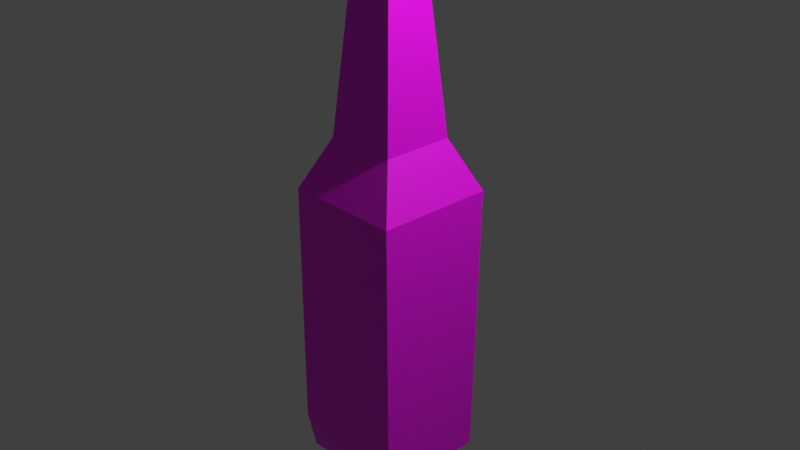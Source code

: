 # Source: beer_bottle_textured.blend  (saved by Blender 4.0.36; exported with 4.5.12 LTS)
import bpy
from mathutils import Matrix  # noqa: F401  (used for matrix-valued properties, if any)

bpy.ops.wm.read_factory_settings(use_empty=True)
scene = bpy.context.scene
scene.name = 'Scene'

# ---- collections
col_collection = bpy.data.collections.new('Collection'); scene.collection.children.link(col_collection)

# ---- images (referenced by path relative to the original .blend; pixels are not part of the script)
import os
ASSET_DIR = os.environ.get("B2B_ASSET_DIR", "")  # directory of the original .blend (textures are referenced by path, not embedded)
HERE = os.path.dirname(os.path.abspath(__file__))  # packed textures are extracted next to this script under _unpacked/

def load_image(name, relpath, width, height, colorspace="sRGB"):
    """Load a texture the original file referenced (path relative to the .blend, or extracted next to this script)."""
    p = next((c for c in (os.path.join(HERE, relpath), os.path.join(ASSET_DIR, relpath)) if relpath and os.path.exists(c)), "")
    if p:
        img = bpy.data.images.load(p, check_existing=True)
        img.name = name
    else:  # same state as the original file: an image datablock whose file is absent (Cycles renders it pink)
        img = bpy.data.images.new(name, width, height)
        img.source = "FILE"
        img.filepath = "//" + (relpath or name)
    img.colorspace_settings.name = colorspace
    return img
img_beer_bottle_green_jpg = load_image('beer bottle green.jpg', 'beer bottle green.jpg', 1024, 1024, 'sRGB')

# ---- materials (node trees are filled in below, after node groups)
mat_beer_bottle_green = bpy.data.materials.new('beer bottle green')
mat_beer_bottle_green.alpha_threshold = 0.0
mat_beer_bottle_green.use_transparent_shadow = False
mat_beer_bottle_green.roughness = 0.5
mat_beer_bottle_green.line_color = (0.0, 0.0, 0.0, 1.0)

# ---- material node trees
mat_beer_bottle_green.use_nodes = True; mat_beer_bottle_green.node_tree.nodes.clear()
_N = mat_beer_bottle_green.node_tree.nodes; _L = mat_beer_bottle_green.node_tree.links
n0 = _N.new('ShaderNodeOutputMaterial'); n0.name = 'Material Output'; n0.location = (300, 300)
n1 = _N.new('ShaderNodeBsdfPrincipled'); n1.name = 'Principled BSDF'; n1.location = (10, 300)
n1.inputs[3].default_value = 1.45
n1.inputs[27].default_value = (0.0, 0.0, 0.0, 1.0)
n2 = _N.new('ShaderNodeTexImage'); n2.name = 'Image Texture'; n2.location = (-280, 280)
n2.image = img_beer_bottle_green_jpg
_L.new(n1.outputs[0], n0.inputs[0])
_L.new(n2.outputs[0], n1.inputs[0])
n0.is_active_output = True

# ---- world
world_world = bpy.data.worlds.new('World'); scene.world = world_world
world_world.use_nodes = True; world_world.node_tree.nodes.clear()
_N = world_world.node_tree.nodes; _L = world_world.node_tree.links
n0 = _N.new('ShaderNodeOutputWorld'); n0.name = 'World Output'; n0.location = (300, 300)
n1 = _N.new('ShaderNodeBackground'); n1.name = 'Background'; n1.location = (10, 300)
n1.inputs[0].default_value = (0.05088, 0.05088, 0.05088, 1.0)
_L.new(n1.outputs[0], n0.inputs[0])
n0.is_active_output = True
world_world.color = (0.05088, 0.05088, 0.05088)
world_world.use_sun_shadow = False
world_world.sun_shadow_jitter_overblur = 0.0

# ---- cameras
cam_camera = bpy.data.cameras.new('Camera')
cam_camera.clip_end = 100.0
cam_camera.ortho_scale = 7.314

# ---- lights
light_light = bpy.data.lights.new('Light', 'POINT')
light_light.transmission_factor = 0.0
light_light.use_soft_falloff = False
light_light.energy = 1000.0
light_light.shadow_soft_size = 0.1
light_light.shadow_maximum_resolution = 0.006
light_light.use_absolute_resolution = True

# ---- meshes
me_cube = bpy.data.meshes.new('Cube')
me_cube.from_pydata([(0.3935, -0.3935, 3.197), (-0.3935, -0.3935, 3.197), (0.3935, 0.3935, 3.197), (-0.3935, 0.3935, 3.197), (0.3935, -0.3935, 3.238), (-0.3935, -0.3935, 3.238), (0.3935, 0.3935, 3.238), (-0.3935, 0.3935, 3.238), (0.3935, -0.3935, 3.238), (-0.3935, -0.3935, 3.238), (0.3935, 0.3935, 3.238), (-0.3935, 0.3935, 3.238), (0.3935, -0.3935, 3.238), (-0.3935, -0.3935, 3.238), (0.3935, 0.3935, 3.238), (-0.3935, 0.3935, 3.238), (0.3935, -0.3935, 3.238), (-0.3935, -0.3935, 3.238), (0.3935, 0.3935, 3.238), (-0.3935, 0.3935, 3.238), (0.3935, -0.3935, 3.238), (-0.3935, -0.3935, 3.238), (0.3935, 0.3935, 3.238), (-0.3935, 0.3935, 3.238), (0.9122, 1.0, 0.9122), (0.9122, 1.0, 1.088), (1.0, 0.9122, 1.088), (1.0, 0.9122, 0.9122), (0.8739, 0.9675, -1.082), (0.9122, 1.0, -0.9122), (1.0, 0.9122, -0.9122), (0.9675, 0.8739, -1.082), (1.0, -0.9122, 0.9122), (1.0, -0.9122, 1.088), (0.9122, -1.0, 1.088), (0.9122, -1.0, 0.9122), (1.0, -0.9122, -0.9122), (0.9122, -1.0, -0.9122), (0.8739, -0.9675, -1.082), (0.9675, -0.8739, -1.082), (-0.9122, 1.0, 0.9122), (-1.0, 0.9122, 0.9122), (-1.0, 0.9122, 1.088), (-0.9122, 1.0, 1.088), (-0.9675, 0.8739, -1.082), (-1.0, 0.9122, -0.9122), (-0.9122, 1.0, -0.9122), (-0.8739, 0.9675, -1.082), (-1.0, -0.9122, 0.9122), (-0.9122, -1.0, 0.9122), (-0.9122, -1.0, 1.088), (-1.0, -0.9122, 1.088), (-0.9675, -0.8739, -1.082), (-0.8739, -0.9675, -1.082), (-0.9122, -1.0, -0.9122), (-1.0, -0.9122, -0.9122), (0.9379, -0.8304, 1.354), (0.8304, -0.9379, 1.354), (0.9122, -1.0, 1.204), (1.0, -0.9122, 1.204), (0.6676, -0.56, 1.625), (0.5914, -0.5025, 1.773), (0.5025, -0.5914, 1.773), (0.56, -0.6676, 1.625), (-0.5025, -0.5914, 1.773), (-0.5914, -0.5025, 1.773), (-0.6676, -0.56, 1.625), (-0.56, -0.6676, 1.625), (-0.9379, -0.8304, 1.354), (-1.0, -0.9122, 1.204), (-0.9122, -1.0, 1.204), (-0.8304, -0.9379, 1.354), (0.8304, 0.9379, 1.354), (0.9379, 0.8304, 1.354), (1.0, 0.9122, 1.204), (0.9122, 1.0, 1.204), (0.56, 0.6676, 1.625), (0.5025, 0.5914, 1.773), (0.5914, 0.5025, 1.773), (0.6676, 0.56, 1.625), (-0.5914, 0.5025, 1.773), (-0.5025, 0.5914, 1.773), (-0.56, 0.6676, 1.625), (-0.6676, 0.56, 1.625), (-0.8304, 0.9379, 1.354), (-0.9122, 1.0, 1.204), (-1.0, 0.9122, 1.204), (-0.9379, 0.8304, 1.354), (0.2135, -0.3013, -0.8588), (0.3013, -0.2135, -0.8588), (0.2129, -0.2129, -0.9466), (-0.2135, -0.3013, -0.8588), (-0.2129, -0.2129, -0.9466), (-0.3013, -0.2135, -0.8588), (0.3013, 0.2135, -0.8588), (0.2135, 0.3013, -0.8588), (0.2129, 0.2129, -0.9466), (-0.3013, 0.2135, -0.8588), (-0.2129, 0.2129, -0.9466), (-0.2135, 0.3013, -0.8588), (0.3284, -0.2406, 3.238), (0.2406, -0.3284, 3.238), (0.3905, -0.3905, 3.238), (-0.2406, -0.3284, 3.238), (-0.3284, -0.2406, 3.238), (-0.3905, -0.3905, 3.238), (0.2406, 0.3284, 3.238), (0.3284, 0.2406, 3.238), (0.3905, 0.3905, 3.238), (-0.3284, 0.2406, 3.238), (-0.2406, 0.3284, 3.238), (-0.3905, 0.3905, 3.238), (-0.924, 0.8304, -1.191), (-0.8304, 0.924, -1.191), (-0.8037, 0.8037, -1.272), (-0.924, -0.8304, -1.191), (-0.8037, -0.8037, -1.272), (-0.8304, -0.924, -1.191), (0.8304, 0.924, -1.191), (0.924, 0.8304, -1.191), (0.8037, 0.8037, -1.272), (0.8304, -0.924, -1.191), (0.8037, -0.8037, -1.272), (0.924, -0.8304, -1.191), (0.4449, -0.4796, 2.991), (0.4796, -0.4449, 2.991), (0.4926, -0.4926, 3.012), (-0.4449, -0.4796, 2.991), (-0.4926, -0.4926, 3.012), (-0.4796, -0.4449, 2.991), (0.4796, 0.4449, 2.991), (0.4449, 0.4796, 2.991), (0.4926, 0.4926, 3.012), (-0.4796, 0.4449, 2.991), (-0.4926, 0.4926, 3.012), (-0.4449, 0.4796, 2.991), (0.2997, -0.4181, 2.992), (0.3085, -0.3974, 2.969), (0.3481, -0.3848, 2.993), (0.3974, -0.3085, 2.969), (0.4181, -0.2997, 2.992), (0.3848, -0.3481, 2.993), (0.4417, -0.4765, 2.991), (0.4105, -0.4105, 2.992), (0.4765, -0.4417, 2.991), (-0.4181, -0.2997, 2.992), (-0.3974, -0.3085, 2.969), (-0.3848, -0.3481, 2.993), (-0.3085, -0.3974, 2.969), (-0.2997, -0.4181, 2.992), (-0.3481, -0.3848, 2.993), (-0.4765, -0.4417, 2.991), (-0.4105, -0.4105, 2.992), (-0.4417, -0.4765, 2.991), (0.4181, 0.2997, 2.992), (0.3974, 0.3085, 2.969), (0.3848, 0.3481, 2.993), (0.3085, 0.3974, 2.969), (0.2997, 0.4181, 2.992), (0.3481, 0.3848, 2.993), (0.4765, 0.4417, 2.991), (0.4105, 0.4105, 2.992), (0.4417, 0.4765, 2.991), (-0.2997, 0.4181, 2.992), (-0.3085, 0.3974, 2.969), (-0.3481, 0.3848, 2.993), (-0.3974, 0.3085, 2.969), (-0.4181, 0.2997, 2.992), (-0.3848, 0.3481, 2.993), (-0.4417, 0.4765, 2.991), (-0.4105, 0.4105, 2.992), (-0.4765, 0.4417, 2.991), (0.3284, -0.2406, 3.238), (0.2406, -0.3284, 3.238), (-0.2406, -0.3284, 3.238), (-0.3284, -0.2406, 3.238), (0.2406, 0.3284, 3.238), (0.3284, 0.2406, 3.238), (-0.3284, 0.2406, 3.238), (-0.2406, 0.3284, 3.238), (0.3284, -0.2406, 3.238), (0.2406, -0.3284, 3.238), (-0.2406, -0.3284, 3.238), (-0.3284, -0.2406, 3.238), (0.2406, 0.3284, 3.238), (0.3284, 0.2406, 3.238), (-0.3284, 0.2406, 3.238), (-0.2406, 0.3284, 3.238), (0.3284, -0.2406, 3.238), (0.2406, -0.3284, 3.238), (-0.2406, -0.3284, 3.238), (-0.3284, -0.2406, 3.238), (0.2406, 0.3284, 3.238), (0.3284, 0.2406, 3.238), (-0.3284, 0.2406, 3.238), (-0.2406, 0.3284, 3.238), (0.3284, -0.2406, 3.238), (0.2406, -0.3284, 3.238), (-0.2406, -0.3284, 3.238), (-0.3284, -0.2406, 3.238), (0.2406, 0.3284, 3.238), (0.3284, 0.2406, 3.238), (-0.3284, 0.2406, 3.238), (-0.2406, 0.3284, 3.238), (0.3284, -0.2406, 3.238), (0.2406, -0.3284, 3.238), (-0.2406, -0.3284, 3.238), (-0.3284, -0.2406, 3.238), (0.2406, 0.3284, 3.238), (0.3284, 0.2406, 3.238), (-0.3284, 0.2406, 3.238), (-0.2406, 0.3284, 3.238), (0.3284, -0.2406, 3.238), (0.2406, -0.3284, 3.238), (-0.2406, -0.3284, 3.238), (-0.3284, -0.2406, 3.238), (0.2406, 0.3284, 3.238), (0.3284, 0.2406, 3.238), (-0.3284, 0.2406, 3.238), (-0.2406, 0.3284, 3.238), (0.3284, -0.2406, 3.238), (0.2406, -0.3284, 3.238), (-0.2406, -0.3284, 3.238), (-0.3284, -0.2406, 3.238), (0.2406, 0.3284, 3.238), (0.3284, 0.2406, 3.238), (-0.3284, 0.2406, 3.238), (-0.2406, 0.3284, 3.238), (0.3284, -0.2406, 3.238), (0.2406, -0.3284, 3.238), (-0.2406, -0.3284, 3.238), (-0.3284, -0.2406, 3.238), (0.2406, 0.3284, 3.238), (0.3284, 0.2406, 3.238), (-0.3284, 0.2406, 3.238), (-0.2406, 0.3284, 3.238), (0.3284, -0.2406, 3.238), (0.2406, -0.3284, 3.238), (-0.2406, -0.3284, 3.238), (-0.3284, -0.2406, 3.238), (0.2406, 0.3284, 3.238), (0.3284, 0.2406, 3.238), (-0.3284, 0.2406, 3.238), (-0.2406, 0.3284, 3.238), (0.3284, -0.2406, 3.238), (0.2406, -0.3284, 3.238), (-0.2406, -0.3284, 3.238), (-0.3284, -0.2406, 3.238), (0.2406, 0.3284, 3.238), (0.3284, 0.2406, 3.238), (-0.3284, 0.2406, 3.238), (-0.2406, 0.3284, 3.238), (0.3284, -0.2406, 3.238), (0.2406, -0.3284, 3.238), (-0.2406, -0.3284, 3.238), (-0.3284, -0.2406, 3.238), (0.2406, 0.3284, 3.238), (0.3284, 0.2406, 3.238), (-0.3284, 0.2406, 3.238), (-0.2406, 0.3284, 3.238), (0.3284, -0.2406, 3.238), (0.2406, -0.3284, 3.238), (-0.2406, -0.3284, 3.238), (-0.3284, -0.2406, 3.238), (0.2406, 0.3284, 3.238), (0.3284, 0.2406, 3.238), (-0.3284, 0.2406, 3.238), (-0.2406, 0.3284, 3.238)], [], [(52, 44, 112, 115), (50, 34, 58, 70), (42, 51, 69, 86), (31, 39, 123, 119), (25, 43, 85, 75), (30, 27, 32, 36), (47, 28, 118, 113), (33, 26, 74, 59), (38, 53, 117, 121), (61, 78, 155, 139), (63, 67, 71, 57), (156, 159, 161), (165, 168, 170), (147, 150, 152), (88, 91, 103, 101), (126, 132, 2, 0), (82, 76, 72, 84), (66, 83, 87, 68), (134, 128, 1, 3), (132, 134, 3, 2), (138, 141, 143), (153, 149, 136, 142, 124, 127), (1, 0, 4, 5), (171, 167, 145, 151, 129, 133), (144, 140, 154, 160, 130, 125), (162, 158, 163, 169, 135, 131), (94, 89, 100, 107), (2, 3, 7, 6), (0, 2, 6, 4), (3, 1, 5, 7), (8, 9, 5, 4), (10, 8, 4, 6), (9, 11, 7, 5), (11, 10, 6, 7), (12, 13, 9, 8), (14, 12, 8, 10), (13, 15, 11, 9), (15, 14, 10, 11), (16, 17, 13, 12), (18, 16, 12, 14), (17, 19, 15, 13), (19, 18, 14, 15), (20, 21, 17, 16), (22, 20, 16, 18), (21, 23, 19, 17), (23, 22, 18, 19), (108, 107, 100, 102, 20, 22), (105, 104, 109, 111, 23, 21), (111, 110, 106, 108, 22, 23), (114, 120, 122, 116), (96, 98, 92, 90), (93, 97, 109, 104), (99, 95, 106, 110), (102, 101, 103, 105, 21, 20), (55, 48, 41, 45), (79, 60, 56, 73), (37, 35, 49, 54), (24, 25, 26, 27), (28, 29, 30, 31), (32, 33, 34, 35), (36, 37, 38, 39), (40, 41, 42, 43), (44, 45, 46, 47), (48, 49, 50, 51), (52, 53, 54, 55), (56, 57, 58, 59), (60, 61, 62, 63), (64, 65, 66, 67), (68, 69, 70, 71), (72, 73, 74, 75), (76, 77, 78, 79), (80, 81, 82, 83), (84, 85, 86, 87), (61, 139, 137, 62), (146, 65, 64, 148), (155, 78, 77, 157), (80, 166, 164, 81), (88, 89, 90), (91, 92, 93), (94, 95, 96), (97, 98, 99), (100, 101, 102), (103, 104, 105), (106, 107, 108), (109, 110, 111), (112, 113, 114), (115, 116, 117), (118, 119, 120), (121, 122, 123), (44, 52, 55, 45), (28, 47, 46, 29), (27, 30, 29, 24), (54, 49, 48, 55), (35, 37, 36, 32), (40, 46, 45, 41), (34, 50, 49, 35), (26, 33, 32, 27), (53, 38, 37, 54), (51, 42, 41, 48), (43, 25, 24, 40), (39, 31, 30, 36), (56, 60, 63, 57), (62, 64, 67, 63), (66, 68, 71, 67), (70, 58, 57, 71), (72, 76, 79, 73), (78, 61, 60, 79), (59, 74, 73, 56), (65, 80, 83, 66), (82, 84, 87, 83), (86, 69, 68, 87), (81, 77, 76, 82), (75, 85, 84, 72), (58, 34, 33, 59), (25, 75, 74, 26), (69, 51, 50, 70), (85, 43, 42, 86), (64, 62, 137, 148), (80, 65, 146, 166), (77, 81, 164, 157), (90, 92, 91, 88), (96, 90, 89, 94), (92, 98, 97, 93), (98, 96, 95, 99), (100, 89, 88, 101), (93, 104, 103, 91), (106, 95, 94, 107), (99, 110, 109, 97), (114, 116, 115, 112), (120, 114, 113, 118), (116, 122, 121, 117), (122, 120, 119, 123), (31, 119, 118, 28), (112, 44, 47, 113), (52, 115, 117, 53), (123, 39, 38, 121), (46, 40, 24, 29), (124, 125, 126), (127, 128, 129), (130, 131, 132), (133, 134, 135), (136, 137, 138), (139, 140, 141), (142, 143, 144), (145, 146, 147), (148, 149, 150), (151, 152, 153), (154, 155, 156), (157, 158, 159), (160, 161, 162), (163, 164, 165), (166, 167, 168), (169, 170, 171), (126, 128, 127, 124), (132, 126, 125, 130), (128, 134, 133, 129), (134, 132, 131, 135), (142, 136, 138, 143), (137, 139, 141, 138), (140, 144, 143, 141), (151, 145, 147, 152), (146, 148, 150, 147), (149, 153, 152, 150), (160, 154, 156, 161), (155, 157, 159, 156), (158, 162, 161, 159), (169, 163, 165, 170), (164, 166, 168, 165), (167, 171, 170, 168), (136, 149, 148, 137), (154, 140, 139, 155), (145, 167, 166, 146), (163, 158, 157, 164), (129, 151, 153, 127), (144, 125, 124, 142), (162, 131, 130, 160), (135, 169, 171, 133), (128, 126, 0, 1), (109, 110, 179, 178), (104, 109, 178, 175), (103, 104, 175, 174), (103, 101, 173, 174), (106, 107, 177, 176), (110, 106, 176, 179), (100, 107, 177, 172), (100, 101, 173, 172), (176, 177, 185, 184), (172, 173, 181, 180), (179, 176, 184, 187), (172, 177, 185, 180), (178, 179, 187, 186), (174, 175, 183, 182), (175, 178, 186, 183), (174, 173, 181, 182), (183, 186, 194, 191), (182, 181, 189, 190), (184, 185, 193, 192), (180, 181, 189, 188), (187, 184, 192, 195), (180, 185, 193, 188), (186, 187, 195, 194), (182, 183, 191, 190), (194, 195, 203, 202), (190, 191, 199, 198), (191, 194, 202, 199), (190, 189, 197, 198), (192, 193, 201, 200), (188, 189, 197, 196), (195, 192, 200, 203), (188, 193, 201, 196), (203, 200, 208, 211), (196, 201, 209, 204), (202, 203, 211, 210), (198, 199, 207, 206), (199, 202, 210, 207), (198, 197, 205, 206), (200, 201, 209, 208), (196, 197, 205, 204), (206, 205, 213, 214), (208, 209, 217, 216), (204, 205, 213, 212), (211, 208, 216, 219), (204, 209, 217, 212), (210, 211, 219, 218), (206, 207, 215, 214), (207, 210, 218, 215), (215, 218, 226, 223), (214, 213, 221, 222), (216, 217, 225, 224), (212, 213, 221, 220), (219, 216, 224, 227), (212, 217, 225, 220), (218, 219, 227, 226), (214, 215, 223, 222), (220, 225, 233, 228), (226, 227, 235, 234), (222, 223, 231, 230), (223, 226, 234, 231), (222, 221, 229, 230), (224, 225, 233, 232), (220, 221, 229, 228), (227, 224, 232, 235), (228, 229, 237, 236), (235, 232, 240, 243), (228, 233, 241, 236), (234, 235, 243, 242), (230, 231, 239, 238), (231, 234, 242, 239), (230, 229, 237, 238), (232, 233, 241, 240), (239, 242, 250, 247), (238, 237, 245, 246), (240, 241, 249, 248), (236, 237, 245, 244), (243, 240, 248, 251), (236, 241, 249, 244), (242, 243, 251, 250), (238, 239, 247, 246), (246, 247, 255, 254), (247, 250, 258, 255), (246, 245, 253, 254), (248, 249, 257, 256), (244, 245, 253, 252), (251, 248, 256, 259), (244, 249, 257, 252), (250, 251, 259, 258), (259, 256, 264, 267), (252, 257, 265, 260), (258, 259, 267, 266), (254, 255, 263, 262), (255, 258, 266, 263), (254, 253, 261, 262), (256, 257, 265, 264), (252, 253, 261, 260)])
_uv = me_cube.uv_layers.new(name='UVMap')
_uv.uv.foreach_set('vector', [0.6052, 0.1014, 0.4053, 0.102, 0.4103, 0.08164, 0.6002, 0.0811, 0.3993, 0.5169, 0.6168, 0.5217, 0.6166, 0.5434, 0.3991, 0.5386, 0.4014, 0.5202, 0.61, 0.5196, 0.61, 0.5416, 0.4014, 0.5422, 0.6097, 0.1023, 0.4081, 0.1039, 0.4133, 0.0827, 0.6048, 0.08115, 0.3992, 0.5572, 0.6166, 0.5608, 0.6165, 0.5817, 0.399, 0.5781, 0.6139, 0.1282, 0.6114, 0.4861, 0.401, 0.4878, 0.4035, 0.1299, 0.6149, 0.1039, 0.4066, 0.1005, 0.4119, 0.08123, 0.6099, 0.08451, 0.4008, 0.509, 0.6111, 0.5073, 0.611, 0.5301, 0.4006, 0.5318, 0.6159, 0.1031, 0.4075, 0.09845, 0.4129, 0.07846, 0.6109, 0.08285, 0.447, 0.6614, 0.5629, 0.6606, 0.5389, 0.8654, 0.4678, 0.8659, 0.5739, 0.623, 0.4404, 0.6201, 0.4086, 0.5672, 0.6066, 0.5716, 0.5199, 0.6009, 0.5243, 0.6052, 0.5169, 0.6083, 0.5513, 0.6556, 0.5557, 0.6513, 0.5587, 0.6587, 0.5095, 0.6677, 0.5051, 0.6633, 0.5125, 0.6602, 0.5334, 0.8432, 0.4824, 0.8432, 0.4792, 0.3551, 0.5366, 0.3551, 0.446, 0.9073, 0.5587, 0.9096, 0.5504, 0.9508, 0.4603, 0.9489, 0.5759, 0.6592, 0.4377, 0.6569, 0.4047, 0.6047, 0.6097, 0.608, 0.5759, 0.6615, 0.463, 0.6601, 0.4361, 0.6267, 0.6036, 0.6287, 0.4502, 0.9262, 0.5567, 0.9256, 0.546, 0.9563, 0.461, 0.9567, 0.4453, 0.9121, 0.5614, 0.9114, 0.5498, 0.9499, 0.457, 0.9505, 0.5243, 0.5135, 0.5199, 0.5179, 0.5169, 0.5104, 0.5476, 0.6552, 0.5376, 0.6621, 0.4955, 0.6621, 0.4855, 0.6552, 0.4853, 0.6548, 0.5478, 0.6548, 0.4584, 0.9472, 0.5488, 0.9496, 0.5487, 0.9573, 0.4583, 0.9549, 0.5218, 0.7016, 0.5148, 0.6847, 0.5148, 0.6132, 0.5218, 0.5963, 0.5222, 0.5959, 0.5222, 0.702, 0.509, 0.5067, 0.5159, 0.5236, 0.5159, 0.5951, 0.509, 0.612, 0.5086, 0.6124, 0.5086, 0.5063, 0.4571, 0.6666, 0.4741, 0.6596, 0.5455, 0.6596, 0.5624, 0.6666, 0.5628, 0.6669, 0.4568, 0.6669, 0.5313, 0.8684, 0.4804, 0.8688, 0.474, 0.3806, 0.5313, 0.3803, 0.457, 0.9505, 0.5498, 0.9499, 0.5498, 0.9584, 0.4571, 0.959, 0.4603, 0.9447, 0.5504, 0.9466, 0.551, 0.9558, 0.461, 0.9538, 0.4571, 0.9581, 0.5499, 0.9578, 0.5499, 0.9627, 0.4572, 0.9631, 0.3714, 0.5006, 0.3714, 0.5006, 0.3714, 0.5006, 0.3714, 0.5006, 0.3714, 0.5006, 0.3714, 0.5006, 0.3714, 0.5006, 0.3714, 0.5006, 0.3714, 0.5006, 0.3714, 0.5006, 0.3714, 0.5006, 0.3714, 0.5006, 0.3714, 0.5006, 0.3714, 0.5006, 0.3714, 0.5006, 0.3714, 0.5006, 0.3714, 0.5006, 0.3714, 0.5006, 0.3714, 0.5006, 0.3714, 0.5006, 0.3714, 0.5006, 0.3714, 0.5006, 0.3714, 0.5006, 0.3714, 0.5006, 0.3714, 0.5006, 0.3714, 0.5006, 0.3714, 0.5006, 0.3714, 0.5006, 0.3714, 0.5006, 0.3714, 0.5006, 0.3714, 0.5006, 0.3714, 0.5006, 0.3714, 0.5006, 0.3714, 0.5006, 0.3714, 0.5006, 0.3714, 0.5006, 0.3714, 0.5006, 0.3714, 0.5006, 0.3714, 0.5006, 0.3714, 0.5006, 0.3714, 0.5006, 0.3714, 0.5006, 0.3714, 0.5006, 0.3714, 0.5006, 0.3714, 0.5006, 0.3714, 0.5006, 0.3714, 0.5006, 0.3714, 0.5006, 0.3714, 0.5006, 0.3714, 0.5006, 0.3714, 0.5006, 0.3714, 0.5006, 0.3714, 0.5006, 0.3714, 0.5006, 0.3714, 0.5006, 0.3714, 0.5006, 0.3714, 0.5006, 0.3714, 0.5006, 0.3714, 0.5006, 0.3714, 0.5006, 0.3714, 0.5006, 0.3714, 0.5006, 0.3714, 0.5006, 0.3714, 0.5006, 0.5165, 0.7115, 0.5091, 0.6937, 0.5091, 0.6363, 0.5165, 0.6184, 0.5169, 0.6181, 0.5169, 0.7119, 0.5372, 0.6184, 0.5446, 0.6363, 0.5446, 0.6937, 0.5372, 0.7115, 0.5368, 0.7119, 0.5368, 0.6181, 0.4622, 0.6648, 0.4801, 0.6574, 0.5375, 0.6574, 0.5553, 0.6648, 0.5557, 0.6652, 0.4619, 0.6652, 0.5803, 0.05866, 0.5803, 0.08018, 0.4511, 0.08018, 0.4511, 0.05866, 0.5344, 0.6181, 0.5344, 0.6688, 0.4837, 0.6688, 0.4837, 0.6181, 0.529, 0.8446, 0.4781, 0.845, 0.4716, 0.3568, 0.529, 0.3565, 0.5382, 0.8642, 0.4873, 0.8642, 0.484, 0.3761, 0.5414, 0.3761, 0.5588, 0.6431, 0.541, 0.6505, 0.4836, 0.6505, 0.4658, 0.6431, 0.4654, 0.6428, 0.5592, 0.6428, 0.6096, 0.142, 0.61, 0.4865, 0.4014, 0.4871, 0.401, 0.1426, 0.5698, 0.6152, 0.4406, 0.6162, 0.4098, 0.5616, 0.6013, 0.5601, 0.6201, 0.1487, 0.6171, 0.4889, 0.3996, 0.4841, 0.4027, 0.1438, 0.6215, 0.4734, 0.6212, 0.5078, 0.6111, 0.5073, 0.6114, 0.4728, 0.6205, 0.09928, 0.624, 0.1322, 0.6139, 0.1317, 0.6097, 0.09873, 0.401, 0.4745, 0.4008, 0.509, 0.3906, 0.5097, 0.3909, 0.4752, 0.4035, 0.1352, 0.3934, 0.1358, 0.3973, 0.1028, 0.4081, 0.1021, 0.3913, 0.4877, 0.4014, 0.4871, 0.4014, 0.5202, 0.3913, 0.5208, 0.4053, 0.1108, 0.401, 0.1426, 0.391, 0.1432, 0.3946, 0.1115, 0.4115, 0.5272, 0.3972, 0.5273, 0.3966, 0.4754, 0.4109, 0.4753, 0.4989, 0.105, 0.5096, 0.1046, 0.504, 0.1541, 0.4939, 0.1544, 0.6194, 0.5725, 0.6066, 0.5716, 0.6166, 0.5434, 0.627, 0.5442, 0.5128, 0.6162, 0.5193, 0.6459, 0.509, 0.6466, 0.5004, 0.6171, 0.4811, 0.6524, 0.4709, 0.6519, 0.4775, 0.6233, 0.4898, 0.6239, 0.4138, 0.5495, 0.4049, 0.5951, 0.3906, 0.5953, 0.4014, 0.5493, 0.6137, 0.5607, 0.6013, 0.5601, 0.611, 0.5301, 0.6211, 0.5307, 0.5734, 0.6274, 0.5644, 0.657, 0.5542, 0.6565, 0.561, 0.6267, 0.4484, 0.6697, 0.4382, 0.6703, 0.4295, 0.6419, 0.4418, 0.6411, 0.5995, 0.6088, 0.6095, 0.5817, 0.6199, 0.5824, 0.6123, 0.6097, 0.4552, 0.659, 0.4667, 0.883, 0.4564, 0.8832, 0.4449, 0.6593, 0.5488, 0.8577, 0.5519, 0.679, 0.5572, 0.6789, 0.5541, 0.8576, 0.5485, 0.8234, 0.5498, 0.6682, 0.56, 0.6677, 0.5588, 0.823, 0.4562, 0.6569, 0.463, 0.7713, 0.4528, 0.771, 0.446, 0.6565, 0.4399, 0.5108, 0.4454, 0.5104, 0.4455, 0.5212, 0.5161, 0.5104, 0.5106, 0.5209, 0.5106, 0.5101, 0.4725, 0.5101, 0.478, 0.5104, 0.4725, 0.5209, 0.4836, 0.5104, 0.4836, 0.5212, 0.478, 0.5108, 0.5091, 0.6363, 0.4987, 0.6258, 0.5165, 0.6184, 0.5551, 0.6258, 0.5446, 0.6363, 0.5372, 0.6184, 0.4987, 0.7041, 0.5091, 0.6937, 0.5165, 0.7115, 0.5208, 0.6937, 0.5313, 0.7041, 0.5134, 0.7115, 0.5825, 0.05705, 0.59, 0.0583, 0.5803, 0.05866, 0.4489, 0.05705, 0.4511, 0.05866, 0.4414, 0.0583, 0.59, 0.08054, 0.5825, 0.08179, 0.5803, 0.08018, 0.4414, 0.08054, 0.4511, 0.08018, 0.4489, 0.08179, 0.4053, 0.09936, 0.6052, 0.09879, 0.6096, 0.1305, 0.401, 0.1311, 0.4066, 0.09519, 0.6149, 0.09864, 0.6193, 0.1289, 0.4018, 0.1253, 0.6114, 0.4728, 0.6139, 0.1149, 0.624, 0.1155, 0.6215, 0.4734, 0.4204, 0.2157, 0.4189, 0.47, 0.4046, 0.4696, 0.4061, 0.2153, 0.3909, 0.4752, 0.3934, 0.1173, 0.4035, 0.1166, 0.401, 0.4745, 0.3913, 0.4877, 0.391, 0.1432, 0.401, 0.1426, 0.4014, 0.4871, 0.6168, 0.5217, 0.3993, 0.5169, 0.3996, 0.4841, 0.6171, 0.4889, 0.6111, 0.5073, 0.4008, 0.509, 0.401, 0.4745, 0.6114, 0.4728, 0.4075, 0.09404, 0.6159, 0.09866, 0.6201, 0.1301, 0.4027, 0.1253, 0.61, 0.5196, 0.4014, 0.5202, 0.4014, 0.4871, 0.61, 0.4865, 0.6166, 0.5608, 0.3992, 0.5572, 0.3994, 0.5257, 0.6169, 0.5293, 0.4081, 0.09859, 0.6097, 0.09697, 0.6139, 0.1299, 0.4035, 0.1316, 0.4245, 0.6125, 0.439, 0.6551, 0.422, 0.658, 0.4075, 0.6154, 0.5481, 0.6511, 0.4658, 0.6484, 0.4613, 0.6201, 0.553, 0.623, 0.4169, 0.6554, 0.4169, 0.6099, 0.435, 0.6099, 0.435, 0.6554, 0.3991, 0.5386, 0.6166, 0.5434, 0.6066, 0.5716, 0.4086, 0.5672, 0.4301, 0.6224, 0.4581, 0.6412, 0.4486, 0.6559, 0.4206, 0.6371, 0.5607, 0.6449, 0.4649, 0.6459, 0.4595, 0.6162, 0.5664, 0.6152, 0.4006, 0.5318, 0.611, 0.5301, 0.6013, 0.5601, 0.4098, 0.5616, 0.5755, 0.6519, 0.4606, 0.6522, 0.454, 0.6236, 0.5821, 0.6233, 0.5668, 0.6486, 0.5862, 0.6073, 0.6026, 0.615, 0.5832, 0.6563, 0.4009, 0.5422, 0.6095, 0.5416, 0.6002, 0.5704, 0.4102, 0.5709, 0.5448, 0.6773, 0.4693, 0.6764, 0.4651, 0.6643, 0.5493, 0.6653, 0.399, 0.5781, 0.6165, 0.5817, 0.6065, 0.6088, 0.4086, 0.6055, 0.3905, 0.5325, 0.3906, 0.5097, 0.4008, 0.509, 0.4006, 0.5318, 0.6212, 0.5078, 0.6211, 0.5307, 0.611, 0.5301, 0.6111, 0.5073, 0.4133, 0.4817, 0.4137, 0.5162, 0.3994, 0.5163, 0.399, 0.4819, 0.3914, 0.5428, 0.3913, 0.5208, 0.4014, 0.5202, 0.4014, 0.5422, 0.4507, 0.668, 0.563, 0.6704, 0.5394, 0.8711, 0.4705, 0.8697, 0.4538, 0.6363, 0.5645, 0.676, 0.5359, 0.8805, 0.4652, 0.8773, 0.4549, 0.6605, 0.5591, 0.6619, 0.5376, 0.809, 0.4736, 0.8081, 0.5448, 0.5209, 0.5179, 0.5209, 0.5178, 0.5101, 0.5448, 0.5101, 0.4725, 0.5209, 0.4455, 0.5212, 0.4454, 0.5104, 0.4725, 0.5101, 0.5106, 0.5209, 0.4836, 0.5212, 0.4836, 0.5104, 0.5106, 0.5101, 0.5808, 0.5209, 0.5539, 0.5209, 0.5538, 0.5101, 0.5808, 0.5101, 0.5204, 0.3708, 0.5172, 0.859, 0.5068, 0.8586, 0.51, 0.3705, 0.4996, 0.8488, 0.4996, 0.3607, 0.51, 0.361, 0.51, 0.8491, 0.5124, 0.3512, 0.5124, 0.8393, 0.5019, 0.839, 0.5019, 0.3509, 0.4934, 0.9888, 0.4966, 0.5006, 0.5071, 0.501, 0.5038, 0.9892, 0.5803, 0.05866, 0.4511, 0.05866, 0.4489, 0.05705, 0.5825, 0.05705, 0.5803, 0.08018, 0.5803, 0.05866, 0.59, 0.0583, 0.59, 0.08054, 0.4511, 0.05866, 0.4511, 0.08018, 0.4414, 0.08054, 0.4414, 0.0583, 0.4511, 0.08018, 0.5803, 0.08018, 0.5825, 0.08179, 0.4489, 0.08179, 0.6097, 0.09785, 0.6048, 0.07674, 0.6156, 0.0773, 0.6205, 0.0984, 0.4103, 0.1028, 0.4053, 0.1232, 0.3946, 0.1238, 0.3996, 0.1035, 0.5385, 0.1018, 0.5405, 0.08131, 0.5477, 0.0804, 0.5457, 0.1009, 0.4706, 0.07829, 0.4655, 0.09948, 0.4547, 0.1002, 0.4598, 0.07902, 0.6193, 0.2021, 0.6169, 0.5293, 0.3994, 0.5257, 0.4018, 0.1985, 0.5793, 0.05854, 0.5834, 0.05168, 0.5848, 0.06103, 0.5114, 0.6548, 0.5148, 0.6532, 0.5139, 0.6589, 0.5777, 0.2641, 0.5738, 0.2576, 0.5793, 0.2552, 0.567, 0.6628, 0.5685, 0.6685, 0.5628, 0.6669, 0.5198, 0.7715, 0.5203, 0.7672, 0.5224, 0.7719, 0.4678, 0.8816, 0.4687, 0.886, 0.4632, 0.8864, 0.5131, 0.5026, 0.5169, 0.5104, 0.509, 0.5067, 0.5198, 0.7757, 0.5202, 0.7713, 0.5222, 0.7759, 0.4906, 0.8166, 0.491, 0.8205, 0.4889, 0.8207, 0.5204, 0.6565, 0.5125, 0.6602, 0.5162, 0.6524, 0.5379, 0.8855, 0.5389, 0.881, 0.5434, 0.8857, 0.4649, 0.949, 0.4658, 0.9536, 0.4604, 0.9536, 0.509, 0.612, 0.5169, 0.6083, 0.5131, 0.6162, 0.5411, 0.9048, 0.5422, 0.9007, 0.5469, 0.9051, 0.4889, 0.7715, 0.4894, 0.7759, 0.4869, 0.7762, 0.5624, 0.6666, 0.5587, 0.6587, 0.5666, 0.6624, 0.5249, 0.8555, 0.483, 0.8527, 0.485, 0.8493, 0.5229, 0.8518, 0.5587, 0.9054, 0.446, 0.9031, 0.4511, 0.8986, 0.5529, 0.9008, 0.5291, 0.8278, 0.4777, 0.8282, 0.4802, 0.8257, 0.5266, 0.8254, 0.5291, 0.8038, 0.4776, 0.8045, 0.4801, 0.8002, 0.5266, 0.7996, 0.5131, 0.5026, 0.5301, 0.5095, 0.5243, 0.5135, 0.5169, 0.5104, 0.5637, 0.04253, 0.5741, 0.02499, 0.5726, 0.03277, 0.5683, 0.04001, 0.5159, 0.5236, 0.509, 0.5067, 0.5169, 0.5104, 0.5199, 0.5179, 0.5204, 0.6565, 0.5134, 0.6734, 0.5095, 0.6677, 0.5125, 0.6602, 0.6132, 0.5226, 0.6026, 0.512, 0.6073, 0.5135, 0.6117, 0.5179, 0.5376, 0.6621, 0.5476, 0.6552, 0.5454, 0.663, 0.541, 0.6661, 0.509, 0.612, 0.5159, 0.5951, 0.5199, 0.6009, 0.5169, 0.6083, 0.5681, 0.2607, 0.5579, 0.2433, 0.5625, 0.2458, 0.5667, 0.2529, 0.5301, 0.6092, 0.5131, 0.6162, 0.5169, 0.6083, 0.5243, 0.6052, 0.5624, 0.6666, 0.5455, 0.6596, 0.5513, 0.6556, 0.5587, 0.6587, 0.6026, 0.6067, 0.6132, 0.5961, 0.6117, 0.6009, 0.6073, 0.6052, 0.5596, 0.6455, 0.5666, 0.6624, 0.5587, 0.6587, 0.5557, 0.6513, 0.5198, 0.7715, 0.4882, 0.7699, 0.4877, 0.7656, 0.5203, 0.7672, 0.5379, 0.8855, 0.4687, 0.886, 0.4678, 0.8816, 0.5389, 0.881, 0.5198, 0.7757, 0.4894, 0.7759, 0.4889, 0.7715, 0.5202, 0.7713, 0.5411, 0.9048, 0.4696, 0.9036, 0.4686, 0.8995, 0.5422, 0.9007, 0.623, 0.5063, 0.6226, 0.5067, 0.6184, 0.5026, 0.6188, 0.5022, 0.509, 0.5067, 0.5086, 0.5063, 0.5128, 0.5022, 0.5131, 0.5026, 0.5131, 0.6162, 0.5128, 0.6165, 0.5086, 0.6124, 0.509, 0.612, 0.6188, 0.6165, 0.6184, 0.6162, 0.6226, 0.612, 0.623, 0.6124, 0.4474, 0.9165, 0.5605, 0.9195, 0.5488, 0.9538, 0.4584, 0.9514, 0.5446, 0.6937, 0.5551, 0.7041, 0.5551, 0.7041, 0.5446, 0.6937, 0.361, 0.5006, 0.3036, 0.501, 0.3036, 0.501, 0.361, 0.5006, 0.2203, 0.5061, 0.2203, 0.5209, 0.2203, 0.5209, 0.2203, 0.5061, 0.5551, 0.6258, 0.6124, 0.6258, 0.6124, 0.6258, 0.5551, 0.6258, 0.6124, 0.7041, 0.6229, 0.6937, 0.6229, 0.6937, 0.6124, 0.7041, 0.5551, 0.7041, 0.6124, 0.7041, 0.6124, 0.7041, 0.5551, 0.7041, 0.2203, 0.5635, 0.2203, 0.5061, 0.2203, 0.5061, 0.2203, 0.5635, 0.2203, 0.5209, 0.2203, 0.5061, 0.2203, 0.5061, 0.2203, 0.5209, 0.6124, 0.7041, 0.6229, 0.6937, 0.6229, 0.6937, 0.6124, 0.7041, 0.2203, 0.5209, 0.2203, 0.5061, 0.2203, 0.5061, 0.2203, 0.5209, 0.3714, 0.5006, 0.3714, 0.5006, 0.3714, 0.5006, 0.3714, 0.5006, 0.2203, 0.5635, 0.2203, 0.5061, 0.2203, 0.5061, 0.2203, 0.5635, 0.5446, 0.6937, 0.5551, 0.7041, 0.5551, 0.7041, 0.5446, 0.6937, 0.3714, 0.5006, 0.3714, 0.5006, 0.3714, 0.5006, 0.3714, 0.5006, 0.361, 0.5006, 0.3036, 0.501, 0.3036, 0.501, 0.361, 0.5006, 0.3714, 0.5006, 0.3714, 0.5006, 0.3714, 0.5006, 0.3714, 0.5006, 0.361, 0.5006, 0.3036, 0.501, 0.3036, 0.501, 0.361, 0.5006, 0.3714, 0.5006, 0.3714, 0.5006, 0.3714, 0.5006, 0.3714, 0.5006, 0.3714, 0.5006, 0.3714, 0.5006, 0.3714, 0.5006, 0.3714, 0.5006, 0.2203, 0.5209, 0.2203, 0.5061, 0.2203, 0.5061, 0.2203, 0.5209, 0.3714, 0.5006, 0.3714, 0.5006, 0.3714, 0.5006, 0.3714, 0.5006, 0.2203, 0.5635, 0.2203, 0.5061, 0.2203, 0.5061, 0.2203, 0.5635, 0.5446, 0.6937, 0.5551, 0.7041, 0.5551, 0.7041, 0.5446, 0.6937, 0.2203, 0.5061, 0.2203, 0.5209, 0.2203, 0.5209, 0.2203, 0.5061, 0.5446, 0.6937, 0.5551, 0.7041, 0.5551, 0.7041, 0.5446, 0.6937, 0.2203, 0.5061, 0.2203, 0.5209, 0.2203, 0.5209, 0.2203, 0.5061, 0.361, 0.5006, 0.3036, 0.501, 0.3036, 0.501, 0.361, 0.5006, 0.3714, 0.5006, 0.3714, 0.5006, 0.3714, 0.5006, 0.3714, 0.5006, 0.2203, 0.5209, 0.2203, 0.5061, 0.2203, 0.5061, 0.2203, 0.5209, 0.2203, 0.5209, 0.2203, 0.5061, 0.2203, 0.5061, 0.2203, 0.5209, 0.3714, 0.5006, 0.3714, 0.5006, 0.3714, 0.5006, 0.3714, 0.5006, 0.2203, 0.5635, 0.2203, 0.5061, 0.2203, 0.5061, 0.2203, 0.5635, 0.3714, 0.5006, 0.3714, 0.5006, 0.3714, 0.5006, 0.3714, 0.5006, 0.2203, 0.5635, 0.2203, 0.5061, 0.2203, 0.5061, 0.2203, 0.5635, 0.5446, 0.6937, 0.5551, 0.7041, 0.5551, 0.7041, 0.5446, 0.6937, 0.3714, 0.5006, 0.3714, 0.5006, 0.3714, 0.5006, 0.3714, 0.5006, 0.361, 0.5006, 0.3036, 0.501, 0.3036, 0.501, 0.361, 0.5006, 0.3714, 0.5006, 0.3714, 0.5006, 0.3714, 0.5006, 0.3714, 0.5006, 0.3714, 0.5006, 0.3714, 0.5006, 0.3714, 0.5006, 0.3714, 0.5006, 0.2203, 0.5209, 0.2203, 0.5061, 0.2203, 0.5061, 0.2203, 0.5209, 0.3714, 0.5006, 0.3714, 0.5006, 0.3714, 0.5006, 0.3714, 0.5006, 0.2203, 0.5209, 0.2203, 0.5061, 0.2203, 0.5061, 0.2203, 0.5209, 0.2203, 0.5209, 0.2203, 0.5061, 0.2203, 0.5061, 0.2203, 0.5209, 0.3714, 0.5006, 0.3714, 0.5006, 0.3714, 0.5006, 0.3714, 0.5006, 0.2203, 0.5635, 0.2203, 0.5061, 0.2203, 0.5061, 0.2203, 0.5635, 0.5446, 0.6937, 0.5551, 0.7041, 0.5551, 0.7041, 0.5446, 0.6937, 0.2203, 0.5061, 0.2203, 0.5209, 0.2203, 0.5209, 0.2203, 0.5061, 0.361, 0.5006, 0.3036, 0.501, 0.3036, 0.501, 0.361, 0.5006, 0.361, 0.5006, 0.3036, 0.501, 0.3036, 0.501, 0.361, 0.5006, 0.3714, 0.5006, 0.3714, 0.5006, 0.3714, 0.5006, 0.3714, 0.5006, 0.2203, 0.5209, 0.2203, 0.5061, 0.2203, 0.5061, 0.2203, 0.5209, 0.2203, 0.5209, 0.2203, 0.5061, 0.2203, 0.5061, 0.2203, 0.5209, 0.3714, 0.5006, 0.3714, 0.5006, 0.3714, 0.5006, 0.3714, 0.5006, 0.2203, 0.5635, 0.2203, 0.5061, 0.2203, 0.5061, 0.2203, 0.5635, 0.5446, 0.6937, 0.5551, 0.7041, 0.5551, 0.7041, 0.5446, 0.6937, 0.2203, 0.5061, 0.2203, 0.5209, 0.2203, 0.5209, 0.2203, 0.5061, 0.2203, 0.5635, 0.2203, 0.5061, 0.2203, 0.5061, 0.2203, 0.5635, 0.5446, 0.6937, 0.5551, 0.7041, 0.5551, 0.7041, 0.5446, 0.6937, 0.3714, 0.5006, 0.3714, 0.5006, 0.3714, 0.5006, 0.3714, 0.5006, 0.361, 0.5006, 0.3036, 0.501, 0.3036, 0.501, 0.361, 0.5006, 0.3714, 0.5006, 0.3714, 0.5006, 0.3714, 0.5006, 0.3714, 0.5006, 0.3714, 0.5006, 0.3714, 0.5006, 0.3714, 0.5006, 0.3714, 0.5006, 0.2203, 0.5209, 0.2203, 0.5061, 0.2203, 0.5061, 0.2203, 0.5209, 0.3714, 0.5006, 0.3714, 0.5006, 0.3714, 0.5006, 0.3714, 0.5006, 0.2203, 0.5209, 0.2203, 0.5061, 0.2203, 0.5061, 0.2203, 0.5209, 0.3714, 0.5006, 0.3714, 0.5006, 0.3714, 0.5006, 0.3714, 0.5006, 0.2203, 0.5635, 0.2203, 0.5061, 0.2203, 0.5061, 0.2203, 0.5635, 0.5446, 0.6937, 0.5551, 0.7041, 0.5551, 0.7041, 0.5446, 0.6937, 0.2203, 0.5061, 0.2203, 0.5209, 0.2203, 0.5209, 0.2203, 0.5061, 0.361, 0.5006, 0.3036, 0.501, 0.3036, 0.501, 0.361, 0.5006, 0.3714, 0.5006, 0.3714, 0.5006, 0.3714, 0.5006, 0.3714, 0.5006, 0.2203, 0.5209, 0.2203, 0.5061, 0.2203, 0.5061, 0.2203, 0.5209, 0.361, 0.5006, 0.3036, 0.501, 0.3036, 0.501, 0.361, 0.5006, 0.3714, 0.5006, 0.3714, 0.5006, 0.3714, 0.5006, 0.3714, 0.5006, 0.3714, 0.5006, 0.3714, 0.5006, 0.3714, 0.5006, 0.3714, 0.5006, 0.2203, 0.5209, 0.2203, 0.5061, 0.2203, 0.5061, 0.2203, 0.5209, 0.3714, 0.5006, 0.3714, 0.5006, 0.3714, 0.5006, 0.3714, 0.5006, 0.2203, 0.5635, 0.2203, 0.5061, 0.2203, 0.5061, 0.2203, 0.5635, 0.5446, 0.6937, 0.5551, 0.7041, 0.5551, 0.7041, 0.5446, 0.6937, 0.3714, 0.5006, 0.3714, 0.5006, 0.3714, 0.5006, 0.3714, 0.5006, 0.2203, 0.5061, 0.2203, 0.5209, 0.2203, 0.5209, 0.2203, 0.5061, 0.361, 0.5006, 0.3036, 0.501, 0.3036, 0.501, 0.361, 0.5006, 0.3714, 0.5006, 0.3714, 0.5006, 0.3714, 0.5006, 0.3714, 0.5006, 0.3714, 0.5006, 0.3714, 0.5006, 0.3714, 0.5006, 0.3714, 0.5006, 0.2203, 0.5209, 0.2203, 0.5061, 0.2203, 0.5061, 0.2203, 0.5209, 0.3714, 0.5006, 0.3714, 0.5006, 0.3714, 0.5006, 0.3714, 0.5006, 0.2203, 0.5635, 0.2203, 0.5061, 0.2203, 0.5061, 0.2203, 0.5635, 0.5446, 0.6937, 0.5551, 0.7041, 0.5551, 0.7041, 0.5446, 0.6937, 0.3714, 0.5006, 0.3714, 0.5006, 0.3714, 0.5006, 0.3714, 0.5006, 0.2203, 0.5635, 0.2203, 0.5061, 0.2203, 0.5061, 0.2203, 0.5635, 0.5446, 0.6937, 0.5551, 0.7041, 0.5551, 0.7041, 0.5446, 0.6937, 0.2203, 0.5061, 0.2203, 0.5209, 0.2203, 0.5209, 0.2203, 0.5061, 0.361, 0.5006, 0.3036, 0.501, 0.3036, 0.501, 0.361, 0.5006, 0.3714, 0.5006, 0.3714, 0.5006, 0.3714, 0.5006, 0.3714, 0.5006, 0.2203, 0.5209, 0.2203, 0.5061, 0.2203, 0.5061, 0.2203, 0.5209, 0.2203, 0.5209, 0.2203, 0.5061, 0.2203, 0.5061, 0.2203, 0.5209])
me_cube.materials.append(mat_beer_bottle_green)
me_cube.materials.append(None)
me_cube.use_mirror_vertex_groups = False
me_cube.update()

# ---- objects
ob_cube = bpy.data.objects.new('Cube', me_cube)
ob_light = bpy.data.objects.new('Light', light_light)
ob_camera = bpy.data.objects.new('Camera', cam_camera)
ob_empty = bpy.data.objects.new('Empty', None)

# ---- transforms, parenting, visibility, modifiers, constraints
ob_cube.location = (0.0, -0.1201, -1.226)
ob_cube.scale = (0.6713, 0.6713, 1.263)
ob_cube.lock_rotations_4d = False
ob_cube.empty_display_type = 'ARROWS'
ob_cube.lineart.crease_threshold = 0.0
_m = ob_cube.modifiers.new('Decimate', 'DECIMATE')
_m.ratio = 0.5714
ob_light.location = (4.076, 1.005, 5.904)
ob_light.rotation_euler = (0.6503, 0.05522, 1.866)
ob_light.lock_rotations_4d = False
ob_light.empty_display_type = 'ARROWS'
ob_light.color = (0.0, 0.0, 0.0, 0.0)
ob_light.lineart.crease_threshold = 0.0
ob_camera.location = (7.359, -6.926, 4.958)
ob_camera.rotation_euler = (1.109, 0.0, 0.8149)
ob_camera.lock_rotations_4d = False
ob_camera.empty_display_type = 'ARROWS'
ob_camera.color = (0.0, 0.0, 0.0, 0.0)
ob_camera.display_type = 'WIRE'
ob_camera.lineart.crease_threshold = 0.0
ob_empty.location = (0.0, -0.2207, 0.0)
ob_empty.rotation_euler = (1.571, 0.0, 1.581)
ob_empty.empty_display_type = 'IMAGE'
ob_empty.empty_display_size = 5.93
ob_empty.empty_image_offset = (-0.4216, -0.5)
ob_empty.hide_select = True

# ---- collection membership
col_collection.objects.link(ob_cube)
col_collection.objects.link(ob_light)
col_collection.objects.link(ob_camera)
col_collection.objects.link(ob_empty)

# ---- scene / render settings (as saved in the file)
scene.camera = ob_camera
scene.frame_start = 1; scene.frame_end = 250; scene.frame_set(1)
scene.render.engine = 'BLENDER_EEVEE_NEXT'
scene.cycles.sampling_pattern = 'TABULATED_SOBOL'
scene.view_settings.view_transform = 'Standard'
bpy.context.view_layer.update()
